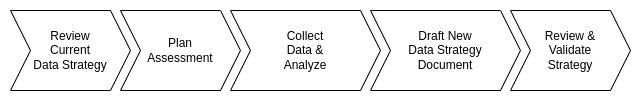

The diagram above was exported from draw.io. Its source (the exported page's mxGraphModel, read from the mxfile embedded in the PNG):
<mxGraphModel dx="1102" dy="804" grid="1" gridSize="10" guides="1" tooltips="1" connect="1" arrows="1" fold="1" page="1" pageScale="1" pageWidth="850" pageHeight="1100" math="0" shadow="0">
  <root>
    <mxCell id="0" />
    <mxCell id="1" parent="0" />
    <mxCell id="Vutc6Usos5Gh3X4uVr-A-1" value="Review&lt;br&gt;Current&lt;br&gt;Data Strategy" style="shape=step;perimeter=stepPerimeter;whiteSpace=wrap;html=1;fixedSize=1;" vertex="1" parent="1">
      <mxGeometry x="90" y="320" width="120" height="80" as="geometry" />
    </mxCell>
    <mxCell id="Vutc6Usos5Gh3X4uVr-A-2" value="Plan&lt;br&gt;Assessment" style="shape=step;perimeter=stepPerimeter;whiteSpace=wrap;html=1;fixedSize=1;" vertex="1" parent="1">
      <mxGeometry x="200" y="320" width="120" height="80" as="geometry" />
    </mxCell>
    <mxCell id="Vutc6Usos5Gh3X4uVr-A-3" value="Collect&lt;br&gt;Data &amp;amp;&lt;br&gt;Analyze" style="shape=step;perimeter=stepPerimeter;whiteSpace=wrap;html=1;fixedSize=1;" vertex="1" parent="1">
      <mxGeometry x="310" y="320" width="150" height="80" as="geometry" />
    </mxCell>
    <mxCell id="Vutc6Usos5Gh3X4uVr-A-4" value="Draft New&lt;br&gt;Data Strategy&lt;br&gt;Document" style="shape=step;perimeter=stepPerimeter;whiteSpace=wrap;html=1;fixedSize=1;" vertex="1" parent="1">
      <mxGeometry x="450" y="320" width="150" height="80" as="geometry" />
    </mxCell>
    <mxCell id="Vutc6Usos5Gh3X4uVr-A-5" value="Review &amp;amp;&lt;br&gt;Validate&lt;br&gt;Strategy" style="shape=step;perimeter=stepPerimeter;whiteSpace=wrap;html=1;fixedSize=1;" vertex="1" parent="1">
      <mxGeometry x="590" y="320" width="120" height="80" as="geometry" />
    </mxCell>
  </root>
</mxGraphModel>